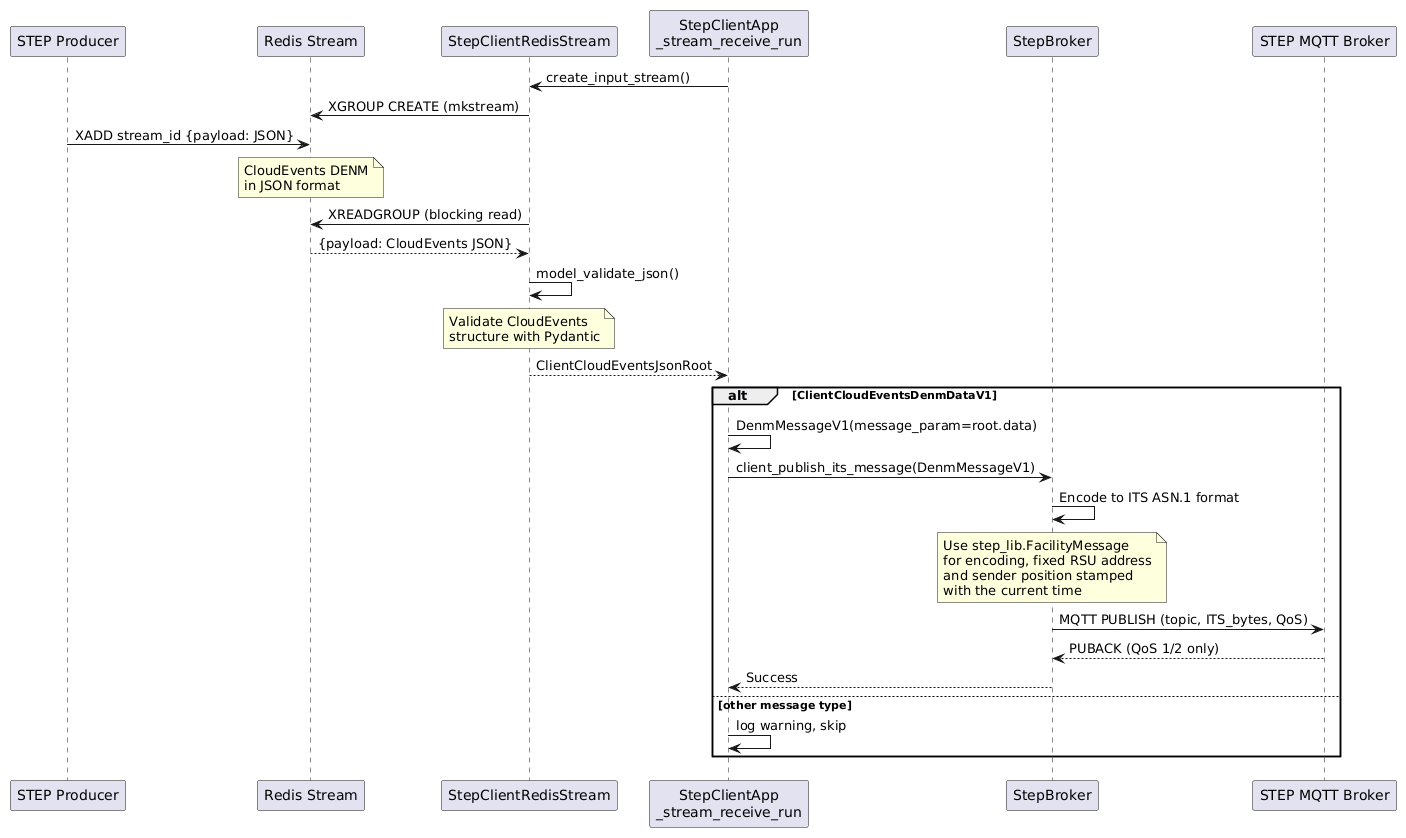

The diagram above was rendered by PlantUML. Its source (embedded in the PNG):
@startuml

participant "STEP Producer" as Producer
participant "Redis Stream" as RedisDB
participant "StepClientRedisStream" as ClientStream
participant "StepClientApp\n_stream_receive_run" as Main
participant "StepBroker" as Gateway
participant "STEP MQTT Broker" as MQTT

Main -> ClientStream : create_input_stream()
ClientStream -> RedisDB : XGROUP CREATE (mkstream)

Producer -> RedisDB : XADD stream_id {payload: JSON}
note over RedisDB
   CloudEvents DENM
   in JSON format
end note

ClientStream -> RedisDB : XREADGROUP (blocking read)
RedisDB --> ClientStream : {payload: CloudEvents JSON}

ClientStream -> ClientStream : model_validate_json()
note over ClientStream
   Validate CloudEvents
   structure with Pydantic
end note

ClientStream --> Main : ClientCloudEventsJsonRoot
alt ClientCloudEventsDenmDataV1
   Main -> Main : DenmMessageV1(message_param=root.data)
   Main -> Gateway : client_publish_its_message(DenmMessageV1)

   Gateway -> Gateway : Encode to ITS ASN.1 format
   note over Gateway
      Use step_lib.FacilityMessage
      for encoding, fixed RSU address
      and sender position stamped
      with the current time
   end note

   Gateway -> MQTT : MQTT PUBLISH (topic, ITS_bytes, QoS)
   MQTT --> Gateway : PUBACK (QoS 1/2 only)
   Gateway --> Main : Success
else other message type
   Main -> Main : log warning, skip
end

@enduml